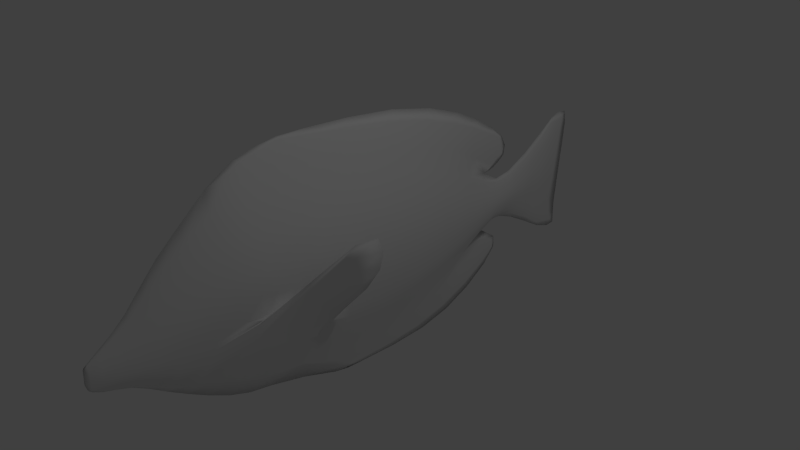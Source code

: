 # Source: blueyellowfish1dMPanim1.blend  (saved by Blender 2.76.0; exported with 4.5.12 LTS)
import bpy
from mathutils import Matrix  # noqa: F401  (used for matrix-valued properties, if any)

bpy.ops.wm.read_factory_settings(use_empty=True)
scene = bpy.context.scene
scene.name = 'Scene'

# ---- collections
col_collection_1 = bpy.data.collections.new('Collection 1'); scene.collection.children.link(col_collection_1)

# ---- world
world_world = bpy.data.worlds.new('World'); scene.world = world_world
world_world.color = (0.05088, 0.05088, 0.05088)
world_world.use_sun_shadow = False
world_world.sun_shadow_jitter_overblur = 0.0
world_world.cycles.sampling_method = 'MANUAL'
world_world.cycles.sample_map_resolution = 256

# ---- cameras
cam_camera = bpy.data.cameras.new('Camera')
cam_camera.clip_end = 100.0
cam_camera.lens = 35.0
cam_camera.sensor_width = 32.0
cam_camera.sensor_height = 18.0
cam_camera.ortho_scale = 7.314
cam_camera.dof.focus_distance = 0.0
cam_camera.dof.aperture_fstop = 128.0

# ---- lights
light_lamp = bpy.data.lights.new('Lamp', 'POINT')
light_lamp.transmission_factor = 0.0
light_lamp.cutoff_distance = 30.0
light_lamp.energy = 100.0
light_lamp.shadow_buffer_clip_start = 1.001
light_lamp.shadow_soft_size = 0.1
light_lamp.shadow_maximum_resolution = 0.006
light_lamp.use_absolute_resolution = True
light_lamp.cycles.use_multiple_importance_sampling = False

# ---- meshes
me_plane = bpy.data.meshes.new('Plane')
me_plane.from_pydata([(0.09153, -1.344, 0.03741), (0.09153, 1.482, 0.08229), (1.698, 1.629, 0.05111), (-1.098, -0.954, 0.05858), (-1.175, 1.269, 0.04364), (0.09153, 0.06884, 0.4114), (1.476, 0.1082, 0.4547), (2.215, 0.1131, 0.4637), (-1.098, 0.1573, 0.2836), (-2.062, 0.2163, 0.1557), (3.006, -0.03442, 0.2893), (3.402, -0.2163, 0.1751), (3.744, -0.3491, 0.07856), (-2.47, 0.2901, 0.123), (-3.188, 0.4474, 0.1033), (1.698, 0.8688, 0.3346), (2.337, 0.8277, 0.3109), (3.006, 0.4293, 0.1853), (3.409, 0.01509, 0.09764), (3.744, -0.2133, 0.04869), (0.09153, 0.7753, 0.2957), (-1.098, 0.713, 0.2262), (-2.062, 0.4313, 0.08236), (-2.502, 0.4469, 0.07637), (-3.263, 0.8159, 0.05712), (0.09153, -0.6377, 0.3061), (-1.098, -0.3983, 0.2221), (-2.062, 0.001421, 0.1099), (-2.438, 0.1333, 0.08102), (-3.113, 0.07894, 0.06493), (1.308, -0.7164, 0.2122), (2.03, -0.4833, 0.2535), (3.006, -0.4981, 0.2067), (3.409, -0.4478, 0.1643), (3.744, -0.4849, 0.04371), (1.102, -0.6119, 0.2449), (2.041, -0.3561, 0.2677), (3.006, -0.4044, 0.2234), (3.408, -0.401, 0.1665), (3.744, -0.4575, 0.05075), (0.09153, -0.4949, 0.3274), (-1.098, -0.286, 0.2345), (-2.062, 0.04486, 0.1192), (-2.445, 0.165, 0.0895), (-3.128, 0.1534, 0.07268), (0.7138, -0.04561, 0.7843), (1.14, 1.075, 1.126), (0.5362, 0.1172, 0.7678), (1.096, 1.375, 1.318), (-1.736, -0.4636, 0.01979), (-2.173, -0.3845, 0.0296), (-2.039, 1.069, 0.02191), (2.148, 1.586, 0.02556), (1.846, 0.1106, 0.4592), (2.018, 0.8482, 0.3228), (1.669, -0.5998, 0.2329), (1.571, -0.484, 0.2563), (0.927, 0.5146, 0.9553), (0.3581, 0.7461, 1.043), (0.09153, -1.344, -0.03741), (1.313, -1.625, 0.0), (0.09153, 1.482, -0.08229), (1.698, 1.629, -0.05111), (2.694, -1.481, 0.0), (2.597, 1.542, 0.0), (-1.098, -0.954, -0.05858), (-1.175, 1.269, -0.04364), (-2.169, -0.1217, 0.0), (-2.116, 0.6309, 0.0), (3.006, -1.069, 0.0), (3.159, 0.893, 0.0), (3.409, -0.7174, 0.0), (3.44, 0.2465, 0.0), (3.744, -0.6743, 0.0), (3.805, -0.07747, 0.0), (3.911, -0.5272, 0.0), (3.989, -0.3135, 0.0), (-2.406, -0.02353, 0.0), (-2.534, 0.6037, 0.0), (-3.038, -0.3584, 0.0), (-3.338, 1.337, 0.0), (-4.096, -0.7943, 0.0), (-3.758, 1.698, 0.0), (-0.3903, 2.187, 0.0), (1.216, 1.947, 0.0), (1.856, 1.832, 0.0), (-1.58, 1.92, 0.0), (-2.705, 1.053, 0.0), (-0.8864, -1.624, 0.0), (0.7247, -1.558, 0.0), (-1.747, -1.521, 0.0), (-2.647, -0.1916, 0.0), (0.09153, 0.06884, -0.4114), (1.476, 0.1082, -0.4547), (2.215, 0.1131, -0.4637), (-1.098, 0.1573, -0.2836), (-2.062, 0.2163, -0.1557), (3.006, -0.03442, -0.2893), (3.402, -0.2163, -0.1751), (3.744, -0.3491, -0.07856), (3.989, -0.3737, 0.0), (-2.47, 0.2901, -0.123), (-3.188, 0.4474, -0.1033), (-4.107, 0.5359, 0.0), (1.698, 0.8688, -0.3346), (2.337, 0.8277, -0.3109), (3.006, 0.4293, -0.1853), (3.409, 0.01509, -0.09764), (3.744, -0.2133, -0.04869), (3.989, -0.3436, 0.0), (0.09153, 0.7753, -0.2957), (-1.098, 0.713, -0.2262), (-2.062, 0.4313, -0.08236), (-2.502, 0.4469, -0.07637), (-3.263, 0.8159, -0.05712), (-4.116, 1.507, 0.0), (0.09153, -0.6377, -0.3061), (-1.098, -0.3983, -0.2221), (-2.062, 0.001421, -0.1099), (-2.438, 0.1333, -0.08102), (-3.113, 0.07894, -0.06493), (-4.128, -0.4581, 0.0), (1.308, -0.7164, -0.2122), (2.03, -0.4833, -0.2535), (3.006, -0.4981, -0.2067), (3.409, -0.4478, -0.1643), (3.744, -0.4849, -0.04371), (3.989, -0.4038, 0.0), (1.102, -0.6119, -0.2449), (2.041, -0.3561, -0.2677), (3.006, -0.4044, -0.2234), (3.408, -0.401, -0.1665), (3.744, -0.4575, -0.05075), (3.989, -0.3977, 0.0), (0.09153, -0.4949, -0.3274), (-1.098, -0.286, -0.2345), (-2.062, 0.04486, -0.1192), (-2.445, 0.165, -0.0895), (-3.128, 0.1534, -0.07268), (-4.155, 0.1517, 0.0), (0.7138, -0.04561, -0.7843), (1.14, 1.075, -1.126), (0.5362, 0.1172, -0.7678), (1.096, 1.375, -1.318), (-1.736, -0.4636, -0.01979), (-2.173, -0.3845, -0.0296), (-2.444, -0.8727, 0.0), (-2.404, 0.7008, 0.0), (-2.166, 1.514, 0.0), (-2.039, 1.069, -0.02191), (2.148, 1.586, -0.02556), (2.018, -1.76, 0.0), (1.846, 0.1106, -0.4592), (2.018, 0.8482, -0.3228), (1.669, -0.5998, -0.2329), (1.571, -0.484, -0.2563), (0.927, 0.5146, -0.9553), (0.3581, 0.7461, -1.043)], [], [(20, 15, 2, 1), (55, 151, 63, 31), (20, 1, 4, 21), (21, 4, 68, 22), (31, 63, 69, 32), (32, 69, 71, 33), (33, 71, 73, 34), (34, 73, 75, 127), (22, 68, 78, 23), (23, 78, 80, 24), (24, 80, 82), (51, 148, 87), (4, 1, 83, 86), (2, 52, 64, 85), (1, 2, 84, 83), (49, 67, 91, 50), (0, 3, 90, 88), (60, 0, 88, 89), (44, 14, 103, 139), (43, 13, 14, 44), (42, 9, 13, 43), (19, 12, 100, 109), (18, 11, 12, 19), (17, 10, 11, 18), (16, 7, 10, 17), (41, 8, 9, 42), (40, 5, 8, 41), (54, 53, 7, 16), (40, 35, 6, 5), (52, 54, 16, 64), (64, 16, 17, 70), (70, 17, 18, 72), (72, 18, 19, 74), (74, 19, 109, 76), (14, 24, 115, 103), (13, 23, 24, 14), (9, 22, 23, 13), (8, 21, 22, 9), (5, 20, 21, 8), (5, 6, 15, 20), (0, 60, 30, 25), (0, 25, 26, 3), (3, 26, 27, 67, 49), (67, 27, 28, 77), (77, 28, 29, 79), (29, 121, 81), (39, 34, 127, 133), (38, 33, 34, 39), (37, 32, 33, 38), (36, 31, 32, 37), (31, 36, 48, 46), (53, 56, 36, 7), (7, 36, 37, 10), (10, 37, 38, 11), (11, 38, 39, 12), (12, 39, 133, 100), (25, 30, 35, 40), (25, 40, 41, 26), (26, 41, 42, 27), (27, 42, 43, 28), (28, 43, 44, 29), (29, 44, 139, 121), (58, 57, 46, 48), (56, 35, 47, 58), (55, 31, 46, 57), (35, 30, 45, 47), (146, 50, 91), (147, 51, 87), (84, 2, 85), (115, 24, 82), (79, 29, 81), (3, 49, 50), (90, 3, 50, 146), (147, 68, 51), (4, 86, 148, 51), (68, 4, 51), (30, 55, 57, 45), (36, 56, 58, 48), (47, 45, 57, 58), (6, 35, 56, 53), (2, 15, 54, 52), (15, 6, 53, 54), (30, 60, 151, 55), (110, 61, 62, 104), (154, 123, 63, 151), (110, 111, 66, 61), (111, 112, 68, 66), (123, 124, 69, 63), (124, 125, 71, 69), (125, 126, 73, 71), (126, 127, 75, 73), (112, 113, 78, 68), (113, 114, 80, 78), (114, 82, 80), (149, 87, 148), (66, 86, 83, 61), (62, 85, 64, 150), (61, 83, 84, 62), (144, 145, 91, 67), (59, 88, 90, 65), (60, 89, 88, 59), (138, 139, 103, 102), (137, 138, 102, 101), (136, 137, 101, 96), (108, 109, 100, 99), (107, 108, 99, 98), (106, 107, 98, 97), (105, 106, 97, 94), (135, 136, 96, 95), (134, 135, 95, 92), (153, 105, 94, 152), (134, 92, 93, 128), (150, 64, 105, 153), (64, 70, 106, 105), (70, 72, 107, 106), (72, 74, 108, 107), (74, 76, 109, 108), (102, 103, 115, 114), (101, 102, 114, 113), (96, 101, 113, 112), (95, 96, 112, 111), (92, 95, 111, 110), (92, 110, 104, 93), (59, 116, 122, 60), (59, 65, 117, 116), (65, 144, 67, 118, 117), (67, 77, 119, 118), (77, 79, 120, 119), (120, 81, 121), (132, 133, 127, 126), (131, 132, 126, 125), (130, 131, 125, 124), (129, 130, 124, 123), (123, 141, 143, 129), (152, 94, 129, 155), (94, 97, 130, 129), (97, 98, 131, 130), (98, 99, 132, 131), (99, 100, 133, 132), (116, 134, 128, 122), (116, 117, 135, 134), (117, 118, 136, 135), (118, 119, 137, 136), (119, 120, 138, 137), (120, 121, 139, 138), (157, 143, 141, 156), (155, 157, 142, 128), (154, 156, 141, 123), (128, 142, 140, 122), (146, 91, 145), (147, 87, 149), (84, 85, 62), (115, 82, 114), (79, 81, 120), (65, 145, 144), (90, 146, 145, 65), (147, 149, 68), (66, 149, 148, 86), (68, 149, 66), (122, 140, 156, 154), (129, 143, 157, 155), (142, 157, 156, 140), (93, 152, 155, 128), (62, 150, 153, 104), (104, 153, 152, 93), (122, 154, 151, 60)])
me_plane.polygons.foreach_set('use_smooth', [True] * 166)
_uv = me_plane.uv_layers.new(name='UVMap')
_uv.uv.foreach_set('vector', [0.4298, 0.27, 0.573, 0.2939, 0.5658, 0.367, 0.4215, 0.3367, 0.586, 0.159, 0.6309, 0.05608, 0.6894, 0.08893, 0.6171, 0.1735, 0.4298, 0.27, 0.4215, 0.3367, 0.308, 0.304, 0.3227, 0.2518, 0.3227, 0.2518, 0.308, 0.304, 0.228, 0.2363, 0.2358, 0.2173, 0.6171, 0.1735, 0.6894, 0.08893, 0.7143, 0.1292, 0.705, 0.1841, 0.705, 0.1841, 0.7143, 0.1292, 0.7474, 0.1656, 0.7409, 0.1936, 0.7409, 0.1936, 0.7474, 0.1656, 0.7769, 0.1753, 0.7736, 0.193, 0.7736, 0.193, 0.7769, 0.1753, 0.79, 0.1911, 0.7956, 0.2033, 0.2358, 0.2173, 0.228, 0.2363, 0.1903, 0.2294, 0.1949, 0.2135, 0.1949, 0.2135, 0.1903, 0.2294, 0.1073, 0.2859, 0.1205, 0.2388, 0.1205, 0.2388, 0.1073, 0.2859, 0.06464, 0.3135, 0.2308, 0.2772, 0.2147, 0.3166, 0.1701, 0.2691, 0.308, 0.304, 0.4215, 0.3367, 0.3701, 0.3962, 0.2643, 0.3595, 0.5658, 0.367, 0.6071, 0.3678, 0.6486, 0.3685, 0.5781, 0.3875, 0.4215, 0.3367, 0.5658, 0.367, 0.5188, 0.3913, 0.3701, 0.3962, 0.2743, 0.1348, 0.2307, 0.1608, 0.1881, 0.1488, 0.2335, 0.1367, 0.4513, 0.07345, 0.3386, 0.09727, 0.2855, 0.0379, 0.3651, 0.0379, 0.5652, 0.06015, 0.4513, 0.07345, 0.3651, 0.0379, 0.5111, 0.06012, 0.14, 0.1791, 0.1316, 0.2056, 0.0461, 0.204, 0.04573, 0.1685, 0.2033, 0.1868, 0.1998, 0.1987, 0.1316, 0.2056, 0.14, 0.1791, 0.2403, 0.1802, 0.2388, 0.1964, 0.1998, 0.1987, 0.2033, 0.1868, 0.7709, 0.2186, 0.7714, 0.2058, 0.7953, 0.2061, 0.795, 0.2088, 0.7381, 0.2368, 0.7377, 0.2144, 0.7714, 0.2058, 0.7709, 0.2186, 0.6958, 0.2694, 0.6986, 0.2265, 0.7377, 0.2144, 0.7381, 0.2368, 0.6303, 0.2965, 0.6259, 0.2315, 0.6986, 0.2265, 0.6958, 0.2694, 0.333, 0.1607, 0.3288, 0.2013, 0.2388, 0.1964, 0.2403, 0.1802, 0.4429, 0.1545, 0.4377, 0.2057, 0.3288, 0.2013, 0.333, 0.1607, 0.6016, 0.2953, 0.5937, 0.2274, 0.6259, 0.2315, 0.6303, 0.2965, 0.4429, 0.1545, 0.5351, 0.1524, 0.561, 0.2233, 0.4377, 0.2057, 0.6071, 0.3678, 0.6016, 0.2953, 0.6303, 0.2965, 0.6486, 0.3685, 0.6486, 0.3685, 0.6303, 0.2965, 0.6958, 0.2694, 0.7078, 0.3157, 0.7078, 0.3157, 0.6958, 0.2694, 0.7381, 0.2368, 0.741, 0.2599, 0.741, 0.2599, 0.7381, 0.2368, 0.7709, 0.2186, 0.7762, 0.232, 0.7762, 0.232, 0.7709, 0.2186, 0.795, 0.2088, 0.7947, 0.2116, 0.1316, 0.2056, 0.1205, 0.2388, 0.0344, 0.292, 0.0461, 0.204, 0.1998, 0.1987, 0.1949, 0.2135, 0.1205, 0.2388, 0.1316, 0.2056, 0.2388, 0.1964, 0.2358, 0.2173, 0.1949, 0.2135, 0.1998, 0.1987, 0.3288, 0.2013, 0.3227, 0.2518, 0.2358, 0.2173, 0.2388, 0.1964, 0.4377, 0.2057, 0.4298, 0.27, 0.3227, 0.2518, 0.3288, 0.2013, 0.4377, 0.2057, 0.561, 0.2233, 0.573, 0.2939, 0.4298, 0.27, 0.4513, 0.07345, 0.5652, 0.06015, 0.5548, 0.1446, 0.4443, 0.1415, 0.4513, 0.07345, 0.4443, 0.1415, 0.3341, 0.1504, 0.3386, 0.09727, 0.3386, 0.09727, 0.3341, 0.1504, 0.2407, 0.1761, 0.2307, 0.1608, 0.2743, 0.1348, 0.2307, 0.1608, 0.2407, 0.1761, 0.2042, 0.1839, 0.2083, 0.1678, 0.2083, 0.1678, 0.2042, 0.1839, 0.1421, 0.1724, 0.1529, 0.1323, 0.1421, 0.1724, 0.05409, 0.1132, 0.06024, 0.08283, 0.7732, 0.1956, 0.7736, 0.193, 0.7956, 0.2033, 0.7955, 0.2039, 0.7403, 0.1978, 0.7409, 0.1936, 0.7736, 0.193, 0.7732, 0.1956, 0.7037, 0.1927, 0.705, 0.1841, 0.7409, 0.1936, 0.7403, 0.1978, 0.6167, 0.1851, 0.6171, 0.1735, 0.705, 0.1841, 0.7037, 0.1927, 0.0344, 0.9621, 0.03897, 0.9471, 0.234, 0.804, 0.2349, 0.8249, 0.5937, 0.2274, 0.5761, 0.1685, 0.6167, 0.1851, 0.6259, 0.2315, 0.6259, 0.2315, 0.6167, 0.1851, 0.7037, 0.1927, 0.6986, 0.2265, 0.6986, 0.2265, 0.7037, 0.1927, 0.7403, 0.1978, 0.7377, 0.2144, 0.7377, 0.2144, 0.7403, 0.1978, 0.7732, 0.1956, 0.7714, 0.2058, 0.7714, 0.2058, 0.7732, 0.1956, 0.7955, 0.2039, 0.7953, 0.2061, 0.4443, 0.1415, 0.5548, 0.1446, 0.5351, 0.1524, 0.4429, 0.1545, 0.4443, 0.1415, 0.4429, 0.1545, 0.333, 0.1607, 0.3341, 0.1504, 0.3341, 0.1504, 0.333, 0.1607, 0.2403, 0.1802, 0.2407, 0.1761, 0.2407, 0.1761, 0.2403, 0.1802, 0.2033, 0.1868, 0.2042, 0.1839, 0.2042, 0.1839, 0.2033, 0.1868, 0.14, 0.1791, 0.1421, 0.1724, 0.1421, 0.1724, 0.14, 0.1791, 0.04573, 0.1685, 0.05409, 0.1132, 0.2333, 0.8017, 0.2641, 0.7842, 0.2349, 0.8249, 0.234, 0.804, 0.04335, 0.8538, 0.06461, 0.7747, 0.2098, 0.7854, 0.2333, 0.8017, 0.8385, 0.5843, 0.8727, 0.5789, 0.8727, 0.7608, 0.8305, 0.7228, 0.06461, 0.7747, 0.0344, 0.754, 0.195, 0.7649, 0.2098, 0.7854, 0.2144, 0.089, 0.2335, 0.1367, 0.1881, 0.1488, 0.201, 0.2399, 0.2308, 0.2772, 0.1701, 0.2691, 0.5188, 0.3913, 0.5658, 0.367, 0.5781, 0.3875, 0.0344, 0.292, 0.1205, 0.2388, 0.06464, 0.3135, 0.1529, 0.1323, 0.1421, 0.1724, 0.06024, 0.08283, 0.3386, 0.09727, 0.2743, 0.1348, 0.2335, 0.1367, 0.2855, 0.0379, 0.3386, 0.09727, 0.2335, 0.1367, 0.2144, 0.089, 0.201, 0.2399, 0.228, 0.2363, 0.2308, 0.2772, 0.308, 0.304, 0.2643, 0.3595, 0.2147, 0.3166, 0.2308, 0.2772, 0.228, 0.2363, 0.308, 0.304, 0.2308, 0.2772, 0.8043, 0.5893, 0.8385, 0.5843, 0.8305, 0.7228, 0.7881, 0.6849, 0.03897, 0.9471, 0.04335, 0.8538, 0.2333, 0.8017, 0.234, 0.804, 0.2098, 0.7854, 0.195, 0.7649, 0.2641, 0.7842, 0.2333, 0.8017, 0.561, 0.2233, 0.5351, 0.1524, 0.5761, 0.1685, 0.5937, 0.2274, 0.5658, 0.367, 0.573, 0.2939, 0.6016, 0.2953, 0.6071, 0.3678, 0.573, 0.2939, 0.561, 0.2233, 0.5937, 0.2274, 0.6016, 0.2953, 0.5548, 0.1446, 0.5652, 0.06015, 0.6309, 0.05608, 0.586, 0.159, 0.4274, 0.5265, 0.4236, 0.4594, 0.5697, 0.4391, 0.5719, 0.5124, 0.5757, 0.648, 0.6077, 0.6355, 0.674, 0.7249, 0.6134, 0.7537, 0.4274, 0.5265, 0.3193, 0.5374, 0.3082, 0.4843, 0.4236, 0.4594, 0.3193, 0.5374, 0.2302, 0.5658, 0.2238, 0.5463, 0.3082, 0.4843, 0.6077, 0.6355, 0.6961, 0.631, 0.7016, 0.6864, 0.674, 0.7249, 0.6961, 0.631, 0.7326, 0.624, 0.7371, 0.6523, 0.7016, 0.6864, 0.7326, 0.624, 0.7651, 0.6268, 0.7672, 0.6447, 0.7371, 0.6523, 0.7651, 0.6268, 0.7877, 0.618, 0.7814, 0.6298, 0.7672, 0.6447, 0.2302, 0.5658, 0.1892, 0.5668, 0.1856, 0.5507, 0.2238, 0.5463, 0.1892, 0.5668, 0.1166, 0.5366, 0.1067, 0.4886, 0.1856, 0.5507, 0.1166, 0.5366, 0.06603, 0.4582, 0.1067, 0.4886, 0.2293, 0.5058, 0.1682, 0.5097, 0.216, 0.4653, 0.3082, 0.4843, 0.2683, 0.4259, 0.3765, 0.3965, 0.4236, 0.4594, 0.5697, 0.4391, 0.5834, 0.4194, 0.6524, 0.4431, 0.6109, 0.441, 0.4236, 0.4594, 0.3765, 0.3965, 0.5245, 0.4116, 0.5697, 0.4391, 0.263, 0.6508, 0.2225, 0.6461, 0.1779, 0.631, 0.2213, 0.6218, 0.4354, 0.7241, 0.347, 0.7537, 0.2675, 0.7482, 0.3246, 0.6926, 0.5482, 0.7451, 0.4942, 0.7415, 0.347, 0.7537, 0.4354, 0.7241, 0.1321, 0.5974, 0.03727, 0.6016, 0.04007, 0.5661, 0.1255, 0.5704, 0.1957, 0.594, 0.1321, 0.5974, 0.1255, 0.5704, 0.193, 0.582, 0.2322, 0.6032, 0.1957, 0.594, 0.193, 0.582, 0.2318, 0.5869, 0.7641, 0.6011, 0.7875, 0.6125, 0.7876, 0.6152, 0.7638, 0.6139, 0.7327, 0.5806, 0.7641, 0.6011, 0.7638, 0.6139, 0.7308, 0.603, 0.6927, 0.5452, 0.7327, 0.5806, 0.7308, 0.603, 0.6925, 0.5883, 0.6292, 0.5137, 0.6927, 0.5452, 0.6925, 0.5883, 0.6204, 0.5783, 0.3233, 0.6289, 0.2322, 0.6032, 0.2318, 0.5869, 0.3219, 0.5882, 0.4326, 0.6426, 0.3233, 0.6289, 0.3219, 0.5882, 0.4309, 0.5912, 0.6005, 0.513, 0.6292, 0.5137, 0.6204, 0.5783, 0.588, 0.5802, 0.4326, 0.6426, 0.4309, 0.5912, 0.5551, 0.5821, 0.5244, 0.651, 0.6109, 0.441, 0.6524, 0.4431, 0.6292, 0.5137, 0.6005, 0.513, 0.6524, 0.4431, 0.7078, 0.4998, 0.6927, 0.5452, 0.6292, 0.5137, 0.7078, 0.4998, 0.7372, 0.5578, 0.7327, 0.5806, 0.6927, 0.5452, 0.7372, 0.5578, 0.7704, 0.5881, 0.7641, 0.6011, 0.7327, 0.5806, 0.7704, 0.5881, 0.7874, 0.6097, 0.7875, 0.6125, 0.7641, 0.6011, 0.1255, 0.5704, 0.04007, 0.5661, 0.0344, 0.4776, 0.1166, 0.5366, 0.193, 0.582, 0.1255, 0.5704, 0.1166, 0.5366, 0.1892, 0.5668, 0.2318, 0.5869, 0.193, 0.582, 0.1892, 0.5668, 0.2302, 0.5658, 0.3219, 0.5882, 0.2318, 0.5869, 0.2302, 0.5658, 0.3193, 0.5374, 0.4309, 0.5912, 0.3219, 0.5882, 0.3193, 0.5374, 0.4274, 0.5265, 0.4309, 0.5912, 0.4274, 0.5265, 0.5719, 0.5124, 0.5551, 0.5821, 0.4354, 0.7241, 0.4331, 0.6557, 0.5435, 0.6602, 0.5482, 0.7451, 0.4354, 0.7241, 0.3246, 0.6926, 0.3237, 0.6393, 0.4331, 0.6557, 0.3246, 0.6926, 0.263, 0.6508, 0.2213, 0.6218, 0.2323, 0.6073, 0.3237, 0.6393, 0.2213, 0.6218, 0.1995, 0.6134, 0.1964, 0.5971, 0.2323, 0.6073, 0.1995, 0.6134, 0.1417, 0.645, 0.1337, 0.6043, 0.1964, 0.5971, 0.1337, 0.6043, 0.0459, 0.688, 0.04183, 0.6573, 0.7649, 0.6242, 0.7877, 0.6174, 0.7877, 0.618, 0.7651, 0.6268, 0.7322, 0.6198, 0.7649, 0.6242, 0.7651, 0.6268, 0.7326, 0.624, 0.6953, 0.6223, 0.7322, 0.6198, 0.7326, 0.624, 0.6961, 0.631, 0.608, 0.624, 0.6953, 0.6223, 0.6961, 0.631, 0.6077, 0.6355, 0.2644, 0.754, 0.4649, 0.8912, 0.464, 0.9121, 0.269, 0.769, 0.588, 0.5802, 0.6204, 0.5783, 0.608, 0.624, 0.5664, 0.6377, 0.6204, 0.5783, 0.6925, 0.5883, 0.6953, 0.6223, 0.608, 0.624, 0.6925, 0.5883, 0.7308, 0.603, 0.7322, 0.6198, 0.6953, 0.6223, 0.7308, 0.603, 0.7638, 0.6139, 0.7649, 0.6242, 0.7322, 0.6198, 0.7638, 0.6139, 0.7876, 0.6152, 0.7877, 0.6174, 0.7649, 0.6242, 0.4331, 0.6557, 0.4326, 0.6426, 0.5244, 0.651, 0.5435, 0.6602, 0.4331, 0.6557, 0.3237, 0.6393, 0.3233, 0.6289, 0.4326, 0.6426, 0.3237, 0.6393, 0.2323, 0.6073, 0.2322, 0.6032, 0.3233, 0.6289, 0.2323, 0.6073, 0.1964, 0.5971, 0.1957, 0.594, 0.2322, 0.6032, 0.1964, 0.5971, 0.1337, 0.6043, 0.1321, 0.5974, 0.1957, 0.594, 0.1337, 0.6043, 0.04183, 0.6573, 0.03727, 0.6016, 0.1321, 0.5974, 0.4633, 0.9144, 0.464, 0.9121, 0.4649, 0.8912, 0.4941, 0.9319, 0.2734, 0.8623, 0.4633, 0.9144, 0.4398, 0.9307, 0.2946, 0.9414, 0.8385, 0.5731, 0.8305, 0.4346, 0.8727, 0.3965, 0.8727, 0.5785, 0.2946, 0.9414, 0.4398, 0.9307, 0.425, 0.9512, 0.2644, 0.9621, 0.2001, 0.6924, 0.1779, 0.631, 0.2225, 0.6461, 0.197, 0.5409, 0.1682, 0.5097, 0.2293, 0.5058, 0.5245, 0.4116, 0.5834, 0.4194, 0.5697, 0.4391, 0.0344, 0.4776, 0.06603, 0.4582, 0.1166, 0.5366, 0.1417, 0.645, 0.0459, 0.688, 0.1337, 0.6043, 0.3246, 0.6926, 0.2225, 0.6461, 0.263, 0.6508, 0.2675, 0.7482, 0.2001, 0.6924, 0.2225, 0.6461, 0.3246, 0.6926, 0.197, 0.5409, 0.2293, 0.5058, 0.2238, 0.5463, 0.3082, 0.4843, 0.2293, 0.5058, 0.216, 0.4653, 0.2683, 0.4259, 0.2238, 0.5463, 0.2293, 0.5058, 0.3082, 0.4843, 0.8043, 0.5681, 0.7881, 0.4725, 0.8305, 0.4346, 0.8385, 0.5731, 0.269, 0.769, 0.464, 0.9121, 0.4633, 0.9144, 0.2734, 0.8623, 0.4398, 0.9307, 0.4633, 0.9144, 0.4941, 0.9319, 0.425, 0.9512, 0.5551, 0.5821, 0.588, 0.5802, 0.5664, 0.6377, 0.5244, 0.651, 0.5697, 0.4391, 0.6109, 0.441, 0.6005, 0.513, 0.5719, 0.5124, 0.5719, 0.5124, 0.6005, 0.513, 0.588, 0.5802, 0.5551, 0.5821, 0.5435, 0.6602, 0.5757, 0.648, 0.6134, 0.7537, 0.5482, 0.7451])
me_plane.use_remesh_preserve_volume = False
me_plane.use_remesh_preserve_attributes = False
me_plane.use_mirror_vertex_groups = False
me_plane.update()
arm_armature = bpy.data.armatures.new('Armature')  # bones are not reproduced

# ---- objects
ob_armature = bpy.data.objects.new('Armature', arm_armature)
ob_plane = bpy.data.objects.new('Plane', me_plane)
ob_lamp = bpy.data.objects.new('Lamp', light_lamp)
ob_camera = bpy.data.objects.new('Camera', cam_camera)

# ---- transforms, parenting, visibility, modifiers, constraints
ob_armature.location = (0.0, -2.64, 0.0)
ob_armature.rotation_euler = (-1.571, -0.0, 0.0)
ob_armature.scale = (1.163, 1.163, 1.163)
ob_armature.show_in_front = True
ob_armature.lineart.crease_threshold = 0.0
ob_plane.parent = ob_armature
ob_plane.matrix_parent_inverse = Matrix(((0.8597, 0.0, -0.0, 0.0), (0.0, -3.758e-08, -0.8597, -9.921e-08), (0.0, 0.8597, -3.758e-08, 2.27), (0.0, 0.0, 0.0, 1.0)))
ob_plane.location = (0.0, 0.0, 0.0)
ob_plane.rotation_euler = (1.571, -0.1049, -1.571)
ob_plane.lineart.crease_threshold = 0.0
_vg = ob_plane.vertex_groups.new(name='Bone')
for _i, _w in zip([0, 2, 6, 7, 10, 11, 12, 15, 16, 17, 18, 19, 25, 30, 31, 32, 33, 34, 35, 36, 37, 38, 39, 45, 46, 47, 48, 52, 53, 54, 55, 56, 57, 58, 59, 60, 62, 63, 64, 69, 70, 71, 72, 73, 74, 75, 76, 84, 85, 88, 89, 93, 94, 97, 98, 99, 100, 104, 105, 106, 107, 108, 109, 116, 122, 123, 124, 125, 126, 127, 128, 129, 130, 131, 132, 133, 140, 141, 142, 143, 150, 151, 152, 153, 154, 155, 156, 157], [0.06015, 0.08622, 0.08634, 0.8325, 0.9296, 0.9603, 0.9681, 0.1172, 0.4383, 0.7972, 0.9256, 0.9612, 0.01195, 0.176, 0.9721, 0.9901, 0.9759, 0.9716, 0.09141, 0.8644, 0.9722, 0.9714, 0.9706, 0.1136, 0.2165, 0.1198, 0.1409, 0.186, 0.7057, 0.2832, 0.8594, 0.4427, 0.146, 0.07547, 0.06015, 0.1445, 0.08622, 0.9668, 0.2389, 0.9898, 0.7224, 0.9794, 0.9002, 0.9727, 0.9567, 0.9707, 0.9632, 0.05838, 0.1119, 0.06017, 0.1042, 0.08634, 0.8325, 0.9296, 0.9603, 0.9681, 0.9675, 0.1172, 0.4383, 0.7972, 0.9256, 0.9612, 0.965, 0.01195, 0.176, 0.9721, 0.9901, 0.9759, 0.9716, 0.9695, 0.09141, 0.8644, 0.9722, 0.9714, 0.9706, 0.9687, 0.1136, 0.2165, 0.1198, 0.1409, 0.186, 0.8398, 0.7057, 0.2832, 0.8594, 0.4427, 0.146, 0.07547]): _vg.add([_i], _w, 'REPLACE')
_vg = ob_plane.vertex_groups.new(name='Bone.001')
for _i, _w in zip([0, 3, 6, 25, 30, 35, 40, 45, 46, 47, 48, 55, 56, 57, 58, 59, 60, 65, 88, 89, 90, 93, 116, 122, 128, 134, 140, 141, 142, 143, 151, 154, 155, 156, 157], [0.2287, 0.04104, 0.05473, 0.1412, 0.7109, 0.6703, 0.08617, 0.2813, 0.0676, 0.1823, 0.07315, 0.1041, 0.07323, 0.08625, 0.08774, 0.2287, 0.5225, 0.04112, 0.2258, 0.3808, 0.04229, 0.05473, 0.1412, 0.7109, 0.6703, 0.08618, 0.2813, 0.0676, 0.1823, 0.07315, 0.1033, 0.1041, 0.07323, 0.08625, 0.08774]): _vg.add([_i], _w, 'REPLACE')
_vg = ob_plane.vertex_groups.new(name='Bone.002')
for _i, _w in zip([0, 1, 2, 3, 4, 5, 6, 8, 15, 20, 21, 25, 26, 27, 30, 35, 40, 41, 45, 49, 50, 51, 52, 54, 59, 60, 61, 62, 64, 65, 66, 83, 84, 85, 86, 87, 88, 89, 90, 91, 92, 93, 95, 104, 110, 111, 116, 117, 122, 128, 134, 135, 140, 144, 145, 146, 147, 148, 149, 150, 151, 153], [0.6004, 0.6307, 0.1008, 0.3073, 0.1179, 0.9256, 0.0295, 0.01827, 0.09188, 0.7605, 0.08853, 0.7671, 0.4512, 0.005488, 0.06818, 0.07101, 0.852, 0.1852, 0.01104, 0.1554, 0.1228, 0.04349, 0.0509, 0.02845, 0.5999, 0.2626, 0.6307, 0.1008, 0.001465, 0.3024, 0.1179, 0.6196, 0.2038, 0.07322, 0.1317, 0.0348, 0.5317, 0.3911, 0.2481, 0.05607, 0.9256, 0.02951, 0.01776, 0.09187, 0.7605, 0.08846, 0.7666, 0.444, 0.06815, 0.07099, 0.8518, 0.1825, 0.01102, 0.134, 0.112, 0.1215, 0.0224, 0.06018, 0.04349, 0.0509, 0.02949, 0.02845]): _vg.add([_i], _w, 'REPLACE')
_vg = ob_plane.vertex_groups.new(name='Bone.003')
for _i, _w in zip([0, 1, 2, 3, 4, 5, 8, 9, 20, 21, 22, 23, 25, 26, 27, 28, 40, 41, 42, 49, 50, 51, 59, 60, 61, 62, 65, 66, 67, 68, 77, 78, 83, 84, 86, 87, 88, 89, 90, 91, 92, 95, 96, 110, 111, 112, 113, 116, 117, 118, 119, 134, 135, 136, 144, 145, 146, 147, 148, 149], [0.1031, 0.1783, 0.002095, 0.6247, 0.8403, 0.01494, 0.9627, 0.9819, 0.1099, 0.8901, 0.9488, 0.02561, 0.05438, 0.522, 0.9356, 0.03757, 0.05076, 0.803, 0.963, 0.7818, 0.8111, 0.892, 0.1037, 0.05686, 0.1783, 0.002095, 0.6309, 0.8403, 0.8869, 0.9156, 0.0697, 0.03197, 0.239, 0.05468, 0.8238, 0.8953, 0.1739, 0.1128, 0.6817, 0.8644, 0.01499, 0.9629, 0.9827, 0.1099, 0.8902, 0.949, 0.02558, 0.05481, 0.527, 0.9535, 0.03798, 0.05097, 0.8051, 0.9697, 0.8193, 0.8301, 0.8155, 0.8999, 0.8816, 0.892]): _vg.add([_i], _w, 'REPLACE')
_vg = ob_plane.vertex_groups.new(name='Bone.004')
for _i, _w in zip([13, 14, 22, 23, 24, 27, 28, 29, 42, 43, 44, 49, 50, 51, 67, 68, 77, 78, 79, 80, 81, 82, 87, 91, 101, 102, 103, 112, 113, 114, 115, 119, 120, 121, 137, 138, 139, 144, 145, 146, 147, 148, 149], [0.9717, 0.002837, 0.03333, 0.9057, 0.09964, 0.01541, 0.9311, 0.06605, 0.001335, 0.9625, 0.02754, 0.03674, 0.04761, 0.04099, 0.08134, 0.05953, 0.8876, 0.8524, 0.1281, 0.1007, 0.1678, 0.182, 0.0449, 0.06827, 0.9717, 0.002837, 0.02934, 0.03317, 0.9057, 0.09964, 0.2451, 0.931, 0.06605, 0.2228, 0.9624, 0.02754, 0.02813, 0.006631, 0.03226, 0.03835, 0.05022, 0.02967, 0.04099]): _vg.add([_i], _w, 'REPLACE')
_vg = ob_plane.vertex_groups.new(name='Bone.005')
for _i, _w in zip([14, 23, 24, 29, 44, 77, 78, 79, 80, 81, 82, 102, 103, 113, 114, 115, 120, 121, 138, 139], [0.9729, 0.05587, 0.8938, 0.9311, 0.96, 0.03123, 0.1056, 0.8634, 0.8926, 0.831, 0.8132, 0.9729, 0.9596, 0.05587, 0.8938, 0.7501, 0.9311, 0.7761, 0.96, 0.9604]): _vg.add([_i], _w, 'REPLACE')
_vg = ob_plane.vertex_groups.new(name='Bone.006')
for _i, _w in zip([1, 2, 6, 7, 10, 15, 16, 17, 18, 20, 35, 36, 45, 46, 47, 48, 52, 53, 54, 56, 57, 58, 61, 62, 64, 70, 72, 83, 84, 85, 93, 94, 97, 104, 105, 106, 107, 110, 122, 128, 129, 140, 141, 142, 143, 150, 152, 153, 155, 156, 157], [0.08655, 0.4905, 0.0729, 0.09148, 0.02664, 0.5254, 0.3817, 0.1213, 0.02785, 0.06489, 0.01099, 0.05108, 0.04527, 0.05626, 0.06448, 0.0611, 0.4422, 0.1158, 0.4886, 0.3019, 0.05049, 0.07121, 0.08227, 0.2901, 0.3627, 0.1315, 0.04371, 0.06156, 0.339, 0.3954, 0.7439, 0.06071, 0.003222, 0.234, 0.1505, 0.07003, 0.01104, 0.0394, 0.003195, 0.1313, 0.06314, 0.5246, 0.6502, 0.6114, 0.7147, 0.3034, 0.1442, 0.1732, 0.1687, 0.7059, 0.754]): _vg.add([_i], _w, 'REPLACE')
_vg = ob_plane.vertex_groups.new(name='Bone.007')
for _i, _w in zip([1, 2, 6, 7, 10, 15, 16, 17, 18, 20, 30, 35, 36, 45, 46, 47, 48, 52, 53, 54, 56, 57, 58, 61, 62, 64, 70, 72, 83, 84, 85, 93, 94, 97, 104, 105, 106, 107, 110, 128, 129, 140, 141, 142, 143, 150, 152, 153, 155, 156, 157], [0.08227, 0.2901, 0.7439, 0.06071, 0.003222, 0.234, 0.1505, 0.07003, 0.01104, 0.0394, 0.003195, 0.1313, 0.06314, 0.5246, 0.6502, 0.6114, 0.7147, 0.3034, 0.1442, 0.1732, 0.1687, 0.7059, 0.754, 0.08655, 0.4905, 0.3627, 0.1315, 0.04371, 0.06156, 0.339, 0.3954, 0.0729, 0.09148, 0.02664, 0.5254, 0.3817, 0.1213, 0.02785, 0.06489, 0.01099, 0.05108, 0.04527, 0.05626, 0.06448, 0.0611, 0.4422, 0.1158, 0.4886, 0.3019, 0.05049, 0.07121]): _vg.add([_i], _w, 'REPLACE')
_m = ob_plane.modifiers.new('Subsurf', 'SUBSURF')
_m.uv_smooth = 'PRESERVE_CORNERS'
_m.quality = 1
_m.render_levels = 1
_m.show_only_control_edges = False
_m = ob_plane.modifiers.new('Armature', 'ARMATURE')
_m.object = ob_armature
ob_lamp.location = (4.076, 1.005, 5.904)
ob_lamp.rotation_euler = (0.6503, 0.05522, 1.866)
ob_lamp.lock_rotations_4d = False
ob_lamp.empty_display_type = 'ARROWS'
ob_lamp.color = (0.0, 0.0, 0.0, 0.0)
ob_lamp.lineart.crease_threshold = 0.0
ob_camera.location = (7.481, -6.508, 5.344)
ob_camera.rotation_euler = (1.109, 0.01082, 0.8149)
ob_camera.lock_rotations_4d = False
ob_camera.empty_display_type = 'ARROWS'
ob_camera.color = (0.0, 0.0, 0.0, 0.0)
ob_camera.display_type = 'WIRE'
ob_camera.lineart.crease_threshold = 0.0

# ---- collection membership
col_collection_1.objects.link(ob_armature)
col_collection_1.objects.link(ob_plane)
col_collection_1.objects.link(ob_lamp)
col_collection_1.objects.link(ob_camera)

# ---- scene / render settings (as saved in the file)
scene.camera = ob_camera
scene.frame_start = 0; scene.frame_end = 40; scene.frame_set(22)
scene.render.engine = 'BLENDER_EEVEE_NEXT'
scene.render.resolution_percentage = 50
scene.render.dither_intensity = 0.0
scene.cycles.use_denoising = False
scene.cycles.samples = 10
scene.cycles.sampling_pattern = 'TABULATED_SOBOL'
scene.cycles.light_sampling_threshold = 0.0
scene.cycles.use_adaptive_sampling = False
scene.cycles.use_light_tree = False
scene.cycles.blur_glossy = 0.0
scene.cycles.pixel_filter_type = 'GAUSSIAN'
scene.cycles.sample_clamp_indirect = 0.0
scene.view_settings.view_transform = 'Standard'
bpy.context.view_layer.update()
